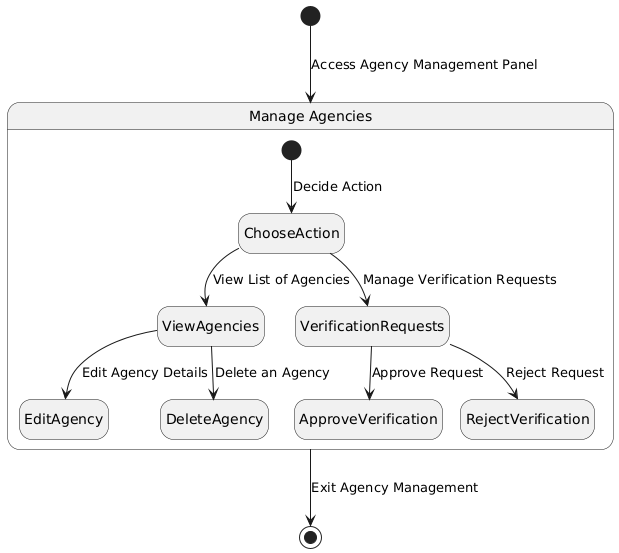

The diagram above was rendered by PlantUML. Its source (embedded in the PNG):
@startuml
hide empty description

[*] --> ManageAgencies : Access Agency Management Panel

state "Manage Agencies" as ManageAgencies {
    [*] --> ChooseAction : Decide Action
    
    ChooseAction --> ViewAgencies : View List of Agencies
    ViewAgencies --> EditAgency : Edit Agency Details
    ViewAgencies --> DeleteAgency : Delete an Agency
    
    ChooseAction --> VerificationRequests : Manage Verification Requests
    VerificationRequests --> ApproveVerification : Approve Request
    VerificationRequests --> RejectVerification : Reject Request
}

ManageAgencies --> [*] : Exit Agency Management
@enduml